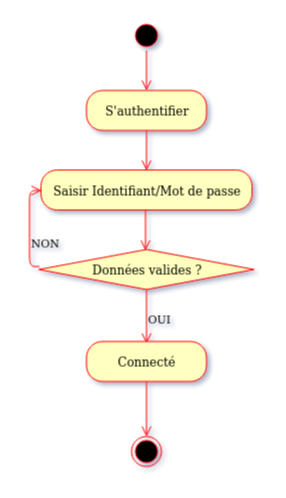

The diagram above was exported from draw.io. Its source (the exported page's mxGraphModel, read from the mxfile embedded in the PNG):
<mxGraphModel dx="2241" dy="1345" grid="0" gridSize="10" guides="1" tooltips="1" connect="1" arrows="1" fold="1" page="0" pageScale="1" pageWidth="827" pageHeight="1169" math="0" shadow="1">
  <root>
    <mxCell id="0" />
    <mxCell id="1" parent="0" />
    <mxCell id="DL4qfetZDtT-2BrOIbes-1" value="" style="ellipse;html=1;shape=startState;fillColor=#000000;strokeColor=#ff0000;labelBackgroundColor=none;shadow=0;" parent="1" vertex="1">
      <mxGeometry x="20" y="-43" width="30" height="30" as="geometry" />
    </mxCell>
    <mxCell id="DL4qfetZDtT-2BrOIbes-2" value="" style="edgeStyle=orthogonalEdgeStyle;html=1;verticalAlign=bottom;endArrow=open;endSize=8;strokeColor=#ff0000;entryX=0.5;entryY=0;entryDx=0;entryDy=0;labelBackgroundColor=none;shadow=0;" parent="1" source="DL4qfetZDtT-2BrOIbes-1" target="DL4qfetZDtT-2BrOIbes-12" edge="1">
      <mxGeometry relative="1" as="geometry">
        <mxPoint x="35" y="3" as="targetPoint" />
      </mxGeometry>
    </mxCell>
    <mxCell id="DL4qfetZDtT-2BrOIbes-3" value="" style="ellipse;html=1;shape=endState;fillColor=#000000;strokeColor=#ff0000;labelBackgroundColor=none;shadow=0;" parent="1" vertex="1">
      <mxGeometry x="20" y="373" width="30" height="30" as="geometry" />
    </mxCell>
    <mxCell id="DL4qfetZDtT-2BrOIbes-4" value="Saisir Identifiant/Mot de passe" style="rounded=1;whiteSpace=wrap;html=1;arcSize=40;fontColor=#000000;fillColor=#ffffc0;strokeColor=#ff0000;labelBackgroundColor=none;shadow=0;" parent="1" vertex="1">
      <mxGeometry x="-70.5" y="106.5" width="211" height="40" as="geometry" />
    </mxCell>
    <mxCell id="DL4qfetZDtT-2BrOIbes-6" value="&lt;div&gt;Données valides ?&lt;br&gt;&lt;/div&gt;" style="rhombus;whiteSpace=wrap;html=1;fillColor=#ffffc0;strokeColor=#ff0000;labelBackgroundColor=none;shadow=0;" parent="1" vertex="1">
      <mxGeometry x="-72.5" y="186" width="215" height="40" as="geometry" />
    </mxCell>
    <mxCell id="DL4qfetZDtT-2BrOIbes-8" value="OUI" style="html=1;align=left;verticalAlign=top;endArrow=open;endSize=8;strokeColor=#ff0000;exitX=0.5;exitY=1;exitDx=0;exitDy=0;entryX=0.5;entryY=0;entryDx=0;entryDy=0;labelBackgroundColor=none;shadow=0;" parent="1" source="DL4qfetZDtT-2BrOIbes-6" edge="1">
      <mxGeometry x="-0.3704" relative="1" as="geometry">
        <mxPoint x="35" y="280" as="targetPoint" />
        <mxPoint as="offset" />
      </mxGeometry>
    </mxCell>
    <mxCell id="DL4qfetZDtT-2BrOIbes-9" value="Connecté" style="rounded=1;whiteSpace=wrap;html=1;arcSize=40;fontColor=#000000;fillColor=#ffffc0;strokeColor=#ff0000;labelBackgroundColor=none;shadow=0;" parent="1" vertex="1">
      <mxGeometry x="-25" y="278" width="120" height="40" as="geometry" />
    </mxCell>
    <mxCell id="DL4qfetZDtT-2BrOIbes-10" value="" style="html=1;verticalAlign=bottom;endArrow=open;endSize=8;strokeColor=#ff0000;exitX=0.5;exitY=1;exitDx=0;exitDy=0;entryX=0.5;entryY=0;entryDx=0;entryDy=0;labelBackgroundColor=none;shadow=0;" parent="1" source="DL4qfetZDtT-2BrOIbes-9" target="DL4qfetZDtT-2BrOIbes-3" edge="1">
      <mxGeometry relative="1" as="geometry">
        <mxPoint x="51" y="532" as="targetPoint" />
        <mxPoint x="37" y="383" as="sourcePoint" />
      </mxGeometry>
    </mxCell>
    <mxCell id="DL4qfetZDtT-2BrOIbes-12" value="S'authentifier" style="rounded=1;whiteSpace=wrap;html=1;arcSize=40;fontColor=#000000;fillColor=#ffffc0;strokeColor=#ff0000;labelBackgroundColor=none;shadow=0;" parent="1" vertex="1">
      <mxGeometry x="-25" y="27" width="120" height="40" as="geometry" />
    </mxCell>
    <mxCell id="DL4qfetZDtT-2BrOIbes-14" value="" style="edgeStyle=orthogonalEdgeStyle;html=1;verticalAlign=bottom;endArrow=open;endSize=8;strokeColor=#ff0000;entryX=0.5;entryY=0;entryDx=0;entryDy=0;labelBackgroundColor=none;shadow=0;" parent="1" edge="1">
      <mxGeometry relative="1" as="geometry">
        <mxPoint x="35" y="107" as="targetPoint" />
        <mxPoint x="35" y="67" as="sourcePoint" />
      </mxGeometry>
    </mxCell>
    <mxCell id="DL4qfetZDtT-2BrOIbes-15" value="" style="edgeStyle=orthogonalEdgeStyle;html=1;verticalAlign=bottom;endArrow=open;endSize=8;strokeColor=#ff0000;entryX=0.5;entryY=0;entryDx=0;entryDy=0;labelBackgroundColor=none;shadow=0;" parent="1" edge="1">
      <mxGeometry relative="1" as="geometry">
        <mxPoint x="34" y="187" as="targetPoint" />
        <mxPoint x="34" y="147" as="sourcePoint" />
      </mxGeometry>
    </mxCell>
    <mxCell id="DL4qfetZDtT-2BrOIbes-17" value="NON" style="html=1;align=left;verticalAlign=top;endArrow=open;endSize=8;strokeColor=#ff0000;exitX=0.002;exitY=0.425;exitDx=0;exitDy=0;exitPerimeter=0;entryX=0;entryY=0.5;entryDx=0;entryDy=0;edgeStyle=orthogonalEdgeStyle;labelBackgroundColor=none;shadow=0;" parent="1" source="DL4qfetZDtT-2BrOIbes-6" target="DL4qfetZDtT-2BrOIbes-4" edge="1">
      <mxGeometry x="-0.0629" relative="1" as="geometry">
        <mxPoint x="-134" y="354" as="targetPoint" />
        <mxPoint x="-134" y="214" as="sourcePoint" />
        <mxPoint as="offset" />
      </mxGeometry>
    </mxCell>
  </root>
</mxGraphModel>